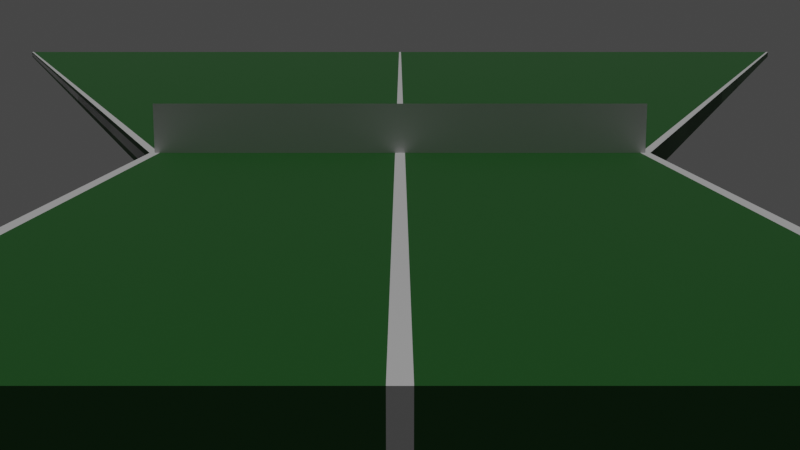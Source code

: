 # Source: pingpongtable2.blend  (saved by Blender 3.0.42; exported with 4.5.12 LTS)
import bpy
from mathutils import Matrix  # noqa: F401  (used for matrix-valued properties, if any)

bpy.ops.wm.read_factory_settings(use_empty=True)
scene = bpy.context.scene
scene.name = 'Scene'

# ---- collections
col_collection = bpy.data.collections.new('Collection'); scene.collection.children.link(col_collection)

# ---- materials (node trees are filled in below, after node groups)
mat_darkgreen = bpy.data.materials.new('DarkGreen')
mat_darkgreen.use_transparent_shadow = False
mat_white_002 = bpy.data.materials.new('White.002')
mat_white_002.use_transparent_shadow = False
mat_black = bpy.data.materials.new('Black')
mat_black.use_transparent_shadow = False

# ---- material node trees
mat_darkgreen.use_nodes = True; mat_darkgreen.node_tree.nodes.clear()
_N = mat_darkgreen.node_tree.nodes; _L = mat_darkgreen.node_tree.links
n0 = _N.new('ShaderNodeBsdfPrincipled'); n0.name = 'Principled BSDF'; n0.location = (10, 300)
n0.distribution = 'GGX'
n0.subsurface_method = 'RANDOM_WALK_SKIN'
n0.inputs[0].default_value = (0.008981, 0.1149, 0.01147, 1.0)
n0.inputs[3].default_value = 1.45
n0.inputs[27].default_value = (0.0, 0.0, 0.0, 1.0)
n0.inputs[28].default_value = 1.0
n1 = _N.new('ShaderNodeOutputMaterial'); n1.name = 'Material Output'; n1.location = (300, 300)
_L.new(n0.outputs[0], n1.inputs[0])
n1.is_active_output = True
mat_white_002.use_nodes = True; mat_white_002.node_tree.nodes.clear()
_N = mat_white_002.node_tree.nodes; _L = mat_white_002.node_tree.links
n0 = _N.new('ShaderNodeBsdfPrincipled'); n0.name = 'Principled BSDF'; n0.location = (10, 300)
n0.distribution = 'GGX'
n0.subsurface_method = 'RANDOM_WALK_SKIN'
n0.inputs[3].default_value = 1.45
n0.inputs[27].default_value = (0.0, 0.0, 0.0, 1.0)
n0.inputs[28].default_value = 1.0
n1 = _N.new('ShaderNodeOutputMaterial'); n1.name = 'Material Output'; n1.location = (300, 300)
_L.new(n0.outputs[0], n1.inputs[0])
n1.is_active_output = True
mat_black.use_nodes = True; mat_black.node_tree.nodes.clear()
_N = mat_black.node_tree.nodes; _L = mat_black.node_tree.links
n0 = _N.new('ShaderNodeBsdfPrincipled'); n0.name = 'Principled BSDF'; n0.location = (10, 300)
n0.distribution = 'GGX'
n0.subsurface_method = 'RANDOM_WALK_SKIN'
n0.inputs[0].default_value = (0.0, 0.0, 0.0, 1.0)
n0.inputs[3].default_value = 1.45
n0.inputs[27].default_value = (0.0, 0.0, 0.0, 1.0)
n0.inputs[28].default_value = 1.0
n1 = _N.new('ShaderNodeOutputMaterial'); n1.name = 'Material Output'; n1.location = (300, 300)
_L.new(n0.outputs[0], n1.inputs[0])
n1.is_active_output = True

# ---- world
world_world = bpy.data.worlds.new('World'); scene.world = world_world
world_world.use_nodes = True; world_world.node_tree.nodes.clear()
_N = world_world.node_tree.nodes; _L = world_world.node_tree.links
n0 = _N.new('ShaderNodeOutputWorld'); n0.name = 'World Output'; n0.location = (300, 300)
n1 = _N.new('ShaderNodeBackground'); n1.name = 'Background'; n1.location = (10, 300)
n1.inputs[0].default_value = (0.05088, 0.05088, 0.05088, 1.0)
_L.new(n1.outputs[0], n0.inputs[0])
n0.is_active_output = True
world_world.color = (0.05088, 0.05088, 0.05088)
world_world.use_sun_shadow = False
world_world.sun_shadow_jitter_overblur = 0.0

# ---- cameras
cam_camera = bpy.data.cameras.new('Camera')

# ---- lights
light_sun = bpy.data.lights.new('Sun', 'SUN')
light_sun.transmission_factor = 0.0
light_sun.energy = 1.0
light_sun.shadow_soft_size = 0.125

# ---- meshes
me_cube_002 = bpy.data.meshes.new('Cube.002')
me_cube_002.from_pydata([(-49.0, -1.0, 1.0), (-49.0, -1.0, -1.0), (-51.0, -1.0, 1.0), (-51.0, -1.0, -1.0), (-51.0, 0.0, -1.0), (-49.0, 0.0, 1.0), (-51.0, 0.0, 1.0), (-49.0, 0.0, -1.0), (1.0, -1.0, 1.0), (1.0, -1.0, -1.0), (-1.0, -1.0, 1.0), (-1.0, -1.0, -1.0), (-1.0, 0.0, -1.0), (-1.0, -1.0, 0.0), (1.0, -1.0, 0.0), (1.0, 0.0, 1.0), (-1.0, 0.0, 1.0), (1.0, 0.0, -1.0), (51.0, -1.0, 1.0), (51.0, -1.0, -1.0), (49.0, -1.0, 1.0), (49.0, -1.0, -1.0), (49.0, 0.0, -1.0), (49.0, -1.0, 0.0), (51.0, -1.0, 0.0), (51.0, 0.0, 1.0), (49.0, 0.0, 1.0), (51.0, 0.0, -1.0), (51.0, -1.0, -0.5), (51.0, -0.5, 1.0), (51.0, -1.0, 0.5), (51.0, -0.5, -1.0), (51.0, 0.0, -0.5), (51.0, 0.0, 0.5), (51.0, -0.5, -0.5), (51.0, -0.5, 0.5), (-51.0, -0.5, -1.0), (-51.0, -1.0, 0.5), (-51.0, -1.0, -0.5), (-51.0, -0.5, 1.0), (-51.0, 0.0, 0.5), (-51.0, 0.0, -0.5), (-51.0, -0.5, -0.5), (-51.0, -0.5, 0.5), (-401.0, 6.667, -1.0), (-399.0, 6.667, 1.0), (-401.0, 6.667, 1.0), (-399.0, 6.667, -1.0), (-1.0, 6.667, -1.0), (1.0, 6.667, 1.0), (-1.0, 6.667, 1.0), (1.0, 6.667, -1.0), (399.0, 6.667, -1.0), (401.0, 6.667, 1.0), (399.0, 6.667, 1.0), (401.0, 6.667, -1.0), (401.0, 6.667, -0.5), (401.0, 6.667, 0.5), (-401.0, 6.667, 0.5), (-401.0, 6.667, -0.5)], [], [(5, 6, 39, 2, 0), (4, 7, 1, 3, 36), (43, 37, 2, 39), (40, 41, 38, 37), (15, 16, 10, 8), (14, 8, 10, 13), (12, 17, 9, 11), (9, 14, 13, 11), (25, 26, 20, 18, 29), (24, 30, 18, 20, 23), (22, 27, 31, 19, 21), (35, 29, 18, 30), (5, 16, 50, 45), (19, 28, 24, 23, 21), (1, 0, 2, 37, 38, 3), (21, 20, 8, 9), (21, 9, 17, 22), (26, 15, 8, 20), (1, 7, 12, 11), (0, 10, 16, 5), (0, 1, 11, 13, 10), (40, 6, 46, 58), (31, 34, 28, 19), (27, 32, 34, 31), (33, 25, 29, 35), (4, 36, 42, 41), (36, 3, 38, 42), (30, 28, 32, 33), (40, 43, 39, 6), (15, 26, 54, 49), (27, 22, 52, 55), (17, 12, 48, 51), (55, 52, 54, 53), (47, 44, 46, 45), (51, 48, 50, 49), (52, 51, 49, 54), (50, 48, 47, 45), (16, 15, 49, 50), (26, 25, 53, 54), (25, 33, 57, 53), (12, 7, 47, 48), (7, 4, 44, 47), (4, 41, 59, 44), (4, 6, 46, 44), (6, 5, 45, 46), (33, 32, 56, 57), (41, 40, 58, 59), (25, 27, 55, 53), (32, 27, 55, 56), (22, 17, 51, 52)])
me_cube_002.polygons.foreach_set('material_index', [1, 0, 1, 1, 1, 1, 0, 1, 1, 1, 0, 0, 0, 1, 1, 0, 0, 0, 0, 0, 0, 1, 0, 0, 0, 1, 1, 0, 1, 0, 0, 0, 0, 0, 0, 0, 0, 1, 1, 0, 0, 0, 1, 0, 1, 0, 1, 0, 0, 0])
_uv = me_cube_002.uv_layers.new(name='UVMap')
_uv.uv.foreach_set('vector', [0.625, 0.625, 0.875, 0.625, 0.875, 0.6875, 0.875, 0.75, 0.625, 0.75, 0.125, 0.625, 0.375, 0.625, 0.375, 0.75, 0.125, 0.75, 0.125, 0.6875, 0.7031, 0.6719, 0.75, 0.8125, 0.875, 0.75, 0.8125, 0.625, 0.0, 0.0, 0.0, 0.0, 0.4375, 1.0, 0.5625, 1.0, 0.625, 0.625, 0.875, 0.625, 0.875, 0.75, 0.625, 0.75, 0.5, 0.75, 0.625, 0.75, 0.625, 1.0, 0.5, 1.0, 0.125, 0.625, 0.375, 0.625, 0.375, 0.75, 0.125, 0.75, 0.375, 0.75, 0.5, 0.75, 0.5, 1.0, 0.375, 1.0, 0.625, 0.625, 0.875, 0.625, 0.875, 0.75, 0.625, 0.75, 0.625, 0.6875, 0.5, 0.75, 0.5625, 0.75, 0.625, 0.75, 0.625, 1.0, 0.5, 1.0, 0.125, 0.625, 0.375, 0.625, 0.375, 0.6875, 0.375, 0.75, 0.125, 0.75, 0.5625, 0.6875, 0.625, 0.6875, 0.625, 0.75, 0.5625, 0.75, 0.625, 0.625, 0.75, 0.5, 0.75, 0.5, 0.625, 0.625, 0.375, 0.75, 0.4375, 0.75, 0.5, 0.75, 0.5, 1.0, 0.375, 1.0, 0.375, 0.75, 0.625, 0.75, 0.625, 1.0, 0.5625, 1.0, 0.4375, 1.0, 0.375, 1.0, 0.0, 0.0, 0.0, 0.0, 0.0, 0.0, 0.0, 0.0, 0.125, 0.75, 0.375, 0.75, 0.375, 0.625, 0.125, 0.625, 0.875, 0.625, 0.625, 0.625, 0.0, 0.0, 0.875, 0.75, 0.375, 0.75, 0.375, 0.625, 0.375, 0.625, 0.375, 1.0, 0.625, 0.75, 0.875, 0.75, 0.75, 0.5, 0.625, 0.625, 0.0, 0.0, 0.0, 0.0, 0.0, 0.0, 0.0, 0.0, 0.0, 0.0, 0.6562, 0.5312, 0.75, 0.5, 0.75, 0.5, 0.6562, 0.5312, 0.375, 0.6875, 0.4375, 0.6875, 0.4375, 0.75, 0.375, 0.75, 0.375, 0.625, 0.4375, 0.625, 0.4375, 0.6875, 0.375, 0.6875, 0.5625, 0.625, 0.625, 0.625, 0.625, 0.6875, 0.5625, 0.6875, 0.375, 0.625, 0.375, 0.8125, 0.4844, 0.7656, 0.4688, 0.5938, 0.375, 0.8125, 0.375, 1.0, 0.5, 0.9375, 0.4844, 0.7656, 0.0, 0.0, 0.0, 0.0, 0.0, 0.0, 0.0, 0.0, 0.6562, 0.5312, 0.7031, 0.6719, 0.8125, 0.625, 0.75, 0.5, 0.625, 0.625, 0.875, 0.625, 0.875, 0.625, 0.625, 0.625, 0.375, 0.625, 0.125, 0.625, 0.125, 0.625, 0.375, 0.625, 0.375, 0.625, 0.125, 0.625, 0.125, 0.625, 0.375, 0.625, 0.375, 0.625, 0.125, 0.625, 0.875, 0.625, 0.625, 0.625, 0.375, 0.625, 0.125, 0.625, 0.875, 0.625, 0.625, 0.625, 0.375, 0.625, 0.125, 0.625, 0.875, 0.625, 0.625, 0.625, 0.125, 0.625, 0.375, 0.625, 0.625, 0.625, 0.875, 0.625, 0.875, 0.625, 0.125, 0.625, 0.375, 0.625, 0.625, 0.625, 0.875, 0.625, 0.625, 0.625, 0.625, 0.625, 0.875, 0.625, 0.875, 0.625, 0.625, 0.625, 0.625, 0.625, 0.875, 0.625, 0.625, 0.625, 0.5625, 0.625, 0.5625, 0.625, 0.625, 0.625, 0.375, 0.625, 0.375, 0.625, 0.375, 0.625, 0.375, 0.625, 0.375, 0.625, 0.125, 0.625, 0.125, 0.625, 0.375, 0.625, 0.375, 0.625, 0.4688, 0.5938, 0.4688, 0.5938, 0.375, 0.625, 0.0, 0.0, 0.0, 0.0, 0.0, 0.0, 0.0, 0.0, 0.875, 0.625, 0.625, 0.625, 0.625, 0.625, 0.875, 0.625, 0.0, 0.0, 0.0, 0.0, 0.0, 0.0, 0.0, 0.0, 0.0, 0.0, 0.0, 0.0, 0.0, 0.0, 0.0, 0.0, 0.0, 0.0, 0.0, 0.0, 0.0, 0.0, 0.0, 0.0, 0.4375, 0.625, 0.375, 0.625, 0.375, 0.625, 0.4375, 0.625, 0.125, 0.625, 0.375, 0.625, 0.375, 0.625, 0.125, 0.625])
me_cube_002.materials.append(mat_darkgreen)
me_cube_002.materials.append(mat_white_002)
me_cube_002.materials.append(mat_black)
me_cube_002.use_remesh_preserve_volume = False
me_cube_002.use_remesh_preserve_attributes = False
me_cube_002.use_mirror_vertex_groups = False
me_cube_002.update()
me_plane = bpy.data.meshes.new('Plane')
me_plane.from_pydata([(-1.0, -1.0, 0.0), (1.0, -1.0, 0.0), (-1.0, 1.0, 0.0), (1.0, 1.0, 0.0)], [], [(0, 1, 3, 2)])
_uv = me_plane.uv_layers.new(name='UVMap')
_uv.uv.foreach_set('vector', [0.0, 0.0, 1.0, 0.0, 1.0, 1.0, 0.0, 1.0])
me_plane.use_remesh_fix_poles = True
me_plane.use_remesh_preserve_attributes = False
me_plane.update()

# ---- objects
ob_cube_002 = bpy.data.objects.new('Cube.002', me_cube_002)
ob_sun = bpy.data.objects.new('Sun', light_sun)
ob_plane = bpy.data.objects.new('Plane', me_plane)
ob_camera = bpy.data.objects.new('Camera', cam_camera)

# ---- transforms, parenting, visibility, modifiers, constraints
ob_cube_002.location = (0.0, 0.0, 0.0)
ob_cube_002.scale = (0.1, 15.0, 0.25)
ob_cube_002.lock_rotations_4d = False
ob_cube_002.empty_display_type = 'ARROWS'
ob_cube_002.lineart.crease_threshold = 0.0
ob_sun.location = (-1.621, -0.6521, 18.5)
ob_plane.location = (0.0, 0.0, 0.75)
ob_plane.rotation_euler = (1.571, 0.0, 0.0)
ob_plane.scale = (5.0, 0.5, 1.0)
ob_camera.location = (0.0, -22.55, 2.74)
ob_camera.rotation_euler = (1.396, 0.0, 0.0)

# ---- collection membership
col_collection.objects.link(ob_cube_002)
col_collection.objects.link(ob_sun)
col_collection.objects.link(ob_plane)
col_collection.objects.link(ob_camera)

# ---- scene / render settings (as saved in the file)
scene.camera = ob_camera
scene.frame_start = 1; scene.frame_end = 250; scene.frame_set(1)
scene.render.engine = 'BLENDER_EEVEE_NEXT'
scene.cycles.sampling_pattern = 'TABULATED_SOBOL'
scene.cycles.use_light_tree = False
scene.eevee.use_raytracing = True
scene.view_settings.view_transform = 'Filmic'
bpy.context.view_layer.update()
